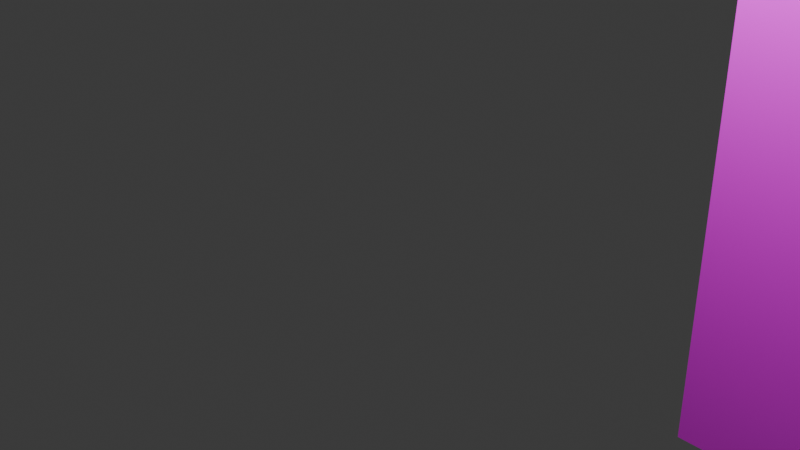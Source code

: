 # Source: UVAndAnimation.blend  (saved by Blender 4.0.36; exported with 4.5.12 LTS)
import bpy
from mathutils import Matrix  # noqa: F401  (used for matrix-valued properties, if any)

bpy.ops.wm.read_factory_settings(use_empty=True)
scene = bpy.context.scene
scene.name = 'Scene'

# ---- collections
col_collection = bpy.data.collections.new('Collection'); scene.collection.children.link(col_collection)

# ---- images (referenced by path relative to the original .blend; pixels are not part of the script)
import os
ASSET_DIR = os.environ.get("B2B_ASSET_DIR", "")  # directory of the original .blend (textures are referenced by path, not embedded)
HERE = os.path.dirname(os.path.abspath(__file__))  # packed textures are extracted next to this script under _unpacked/

def load_image(name, relpath, width, height, colorspace="sRGB"):
    """Load a texture the original file referenced (path relative to the .blend, or extracted next to this script)."""
    p = next((c for c in (os.path.join(HERE, relpath), os.path.join(ASSET_DIR, relpath)) if relpath and os.path.exists(c)), "")
    if p:
        img = bpy.data.images.load(p, check_existing=True)
        img.name = name
    else:  # same state as the original file: an image datablock whose file is absent (Cycles renders it pink)
        img = bpy.data.images.new(name, width, height)
        img.source = "FILE"
        img.filepath = "//" + (relpath or name)
    img.colorspace_settings.name = colorspace
    return img
img_house_front_1___stone___yellow_brick_png = load_image('house-front-1---stone---yellow-brick.png', 'house-front-1---stone---yellow-brick.png', 1024, 1024, 'sRGB')
img_wooden_planks_texture_jpg = load_image('wooden-planks-texture.jpg', 'wooden-planks-texture.jpg', 1024, 1024, 'sRGB')
img_wooden_garage_door_diff_1k_jpg = load_image('wooden_garage_door_diff_1k.jpg', 'wooden_garage_door_diff_1k.jpg', 1024, 1024, 'sRGB')
img_browplanks_jpg = load_image('browplanks.jpg', 'browplanks.jpg', 1024, 1024, 'sRGB')
img_wood_trunk_wall_diff_1k_jpg = load_image('wood_trunk_wall_diff_1k.jpg', 'wood_trunk_wall_diff_1k.jpg', 1024, 1024, 'sRGB')

# ---- materials (node trees are filled in below, after node groups)
mat_building = bpy.data.materials.new('Building')
mat_building.alpha_threshold = 0.0
mat_building.use_transparent_shadow = False
mat_building.roughness = 0.5
mat_building.line_color = (0.0, 0.0, 0.0, 1.0)
mat_woodplanks = bpy.data.materials.new('woodplanks')
mat_woodplanks.use_transparent_shadow = False
mat_garagedoor = bpy.data.materials.new('GarageDoor')
mat_garagedoor.use_transparent_shadow = False
mat_planks = bpy.data.materials.new('planks')
mat_planks.use_transparent_shadow = False
mat_barrelfour = bpy.data.materials.new('BarrelFour')
mat_barrelfour.use_transparent_shadow = False

# ---- material node trees
mat_building.use_nodes = True; mat_building.node_tree.nodes.clear()
_N = mat_building.node_tree.nodes; _L = mat_building.node_tree.links
n0 = _N.new('ShaderNodeOutputMaterial'); n0.name = 'Material Output'; n0.location = (300, 300)
n1 = _N.new('ShaderNodeBsdfPrincipled'); n1.name = 'Principled BSDF'; n1.location = (-61, 376)
n1.inputs[3].default_value = 1.45
n2 = _N.new('ShaderNodeTexImage'); n2.name = 'Image Texture'; n2.location = (-365, 372)
n2.image = img_house_front_1___stone___yellow_brick_png
_L.new(n1.outputs[0], n0.inputs[0])
_L.new(n2.outputs[0], n1.inputs[0])
n0.is_active_output = True
mat_woodplanks.use_nodes = True; mat_woodplanks.node_tree.nodes.clear()
_N = mat_woodplanks.node_tree.nodes; _L = mat_woodplanks.node_tree.links
n0 = _N.new('ShaderNodeOutputMaterial'); n0.name = 'Material Output'; n0.location = (300, 300)
n1 = _N.new('ShaderNodeBsdfPrincipled'); n1.name = 'Principled BSDF'; n1.location = (10, 300)
n1.inputs[3].default_value = 1.45
n2 = _N.new('ShaderNodeMapping'); n2.name = 'Mapping'; n2.location = (-450, 260)
n3 = _N.new('ShaderNodeTexCoord'); n3.name = 'Texture Coordinate'; n3.location = (-630, 260)
n4 = _N.new('ShaderNodeTexImage'); n4.name = 'Image Texture'; n4.location = (-263, 219)
n4.image = img_wooden_planks_texture_jpg
_L.new(n1.outputs[0], n0.inputs[0])
_L.new(n3.outputs[2], n2.inputs[0])
_L.new(n2.outputs[0], n4.inputs[0])
_L.new(n4.outputs[0], n1.inputs[0])
n0.is_active_output = True
mat_garagedoor.use_nodes = True; mat_garagedoor.node_tree.nodes.clear()
_N = mat_garagedoor.node_tree.nodes; _L = mat_garagedoor.node_tree.links
n0 = _N.new('ShaderNodeOutputMaterial'); n0.name = 'Material Output'; n0.location = (300, 300)
n1 = _N.new('ShaderNodeBsdfPrincipled'); n1.name = 'Principled BSDF'; n1.location = (10, 300)
n1.inputs[3].default_value = 1.45
n2 = _N.new('ShaderNodeMapping'); n2.name = 'Mapping'; n2.location = (-450, 260)
n3 = _N.new('ShaderNodeTexCoord'); n3.name = 'Texture Coordinate'; n3.location = (-630, 260)
n4 = _N.new('ShaderNodeTexImage'); n4.name = 'Image Texture'; n4.location = (-263, 219)
n4.image = img_wooden_garage_door_diff_1k_jpg
_L.new(n1.outputs[0], n0.inputs[0])
_L.new(n3.outputs[2], n2.inputs[0])
_L.new(n2.outputs[0], n4.inputs[0])
_L.new(n4.outputs[0], n1.inputs[0])
n0.is_active_output = True
mat_planks.use_nodes = True; mat_planks.node_tree.nodes.clear()
_N = mat_planks.node_tree.nodes; _L = mat_planks.node_tree.links
n0 = _N.new('ShaderNodeOutputMaterial'); n0.name = 'Material Output'; n0.location = (300, 300)
n1 = _N.new('ShaderNodeBsdfPrincipled'); n1.name = 'Principled BSDF'; n1.location = (10, 300)
n1.inputs[3].default_value = 1.45
n2 = _N.new('ShaderNodeMapping'); n2.name = 'Mapping'; n2.location = (-450, 260)
n3 = _N.new('ShaderNodeTexCoord'); n3.name = 'Texture Coordinate'; n3.location = (-630, 260)
n4 = _N.new('ShaderNodeTexImage'); n4.name = 'Image Texture'; n4.location = (-263, 219)
n4.image = img_browplanks_jpg
_L.new(n1.outputs[0], n0.inputs[0])
_L.new(n3.outputs[2], n2.inputs[0])
_L.new(n2.outputs[0], n4.inputs[0])
_L.new(n4.outputs[0], n1.inputs[0])
n0.is_active_output = True
mat_barrelfour.use_nodes = True; mat_barrelfour.node_tree.nodes.clear()
_N = mat_barrelfour.node_tree.nodes; _L = mat_barrelfour.node_tree.links
n0 = _N.new('ShaderNodeOutputMaterial'); n0.name = 'Material Output'; n0.location = (300, 300)
n1 = _N.new('ShaderNodeBsdfPrincipled'); n1.name = 'Principled BSDF'; n1.location = (10, 300)
n1.inputs[3].default_value = 1.45
n2 = _N.new('ShaderNodeMapping'); n2.name = 'Mapping'; n2.location = (-450, 260)
n3 = _N.new('ShaderNodeTexCoord'); n3.name = 'Texture Coordinate'; n3.location = (-630, 260)
n4 = _N.new('ShaderNodeTexImage'); n4.name = 'Image Texture'; n4.location = (-263, 219)
n4.image = img_wood_trunk_wall_diff_1k_jpg
_L.new(n1.outputs[0], n0.inputs[0])
_L.new(n3.outputs[2], n2.inputs[0])
_L.new(n2.outputs[0], n4.inputs[0])
_L.new(n4.outputs[0], n1.inputs[0])
n0.is_active_output = True

# ---- world
world_world = bpy.data.worlds.new('World'); scene.world = world_world
world_world.use_nodes = True; world_world.node_tree.nodes.clear()
_N = world_world.node_tree.nodes; _L = world_world.node_tree.links
n0 = _N.new('ShaderNodeOutputWorld'); n0.name = 'World Output'; n0.location = (300, 300)
n1 = _N.new('ShaderNodeBackground'); n1.name = 'Background'; n1.location = (10, 300)
n1.inputs[0].default_value = (0.05088, 0.05088, 0.05088, 1.0)
_L.new(n1.outputs[0], n0.inputs[0])
n0.is_active_output = True
world_world.color = (0.05088, 0.05088, 0.05088)
world_world.use_sun_shadow = False
world_world.sun_shadow_jitter_overblur = 0.0

# ---- cameras
cam_camera = bpy.data.cameras.new('Camera')
cam_camera.clip_end = 100.0
cam_camera.ortho_scale = 7.314

# ---- lights
light_light = bpy.data.lights.new('Light', 'POINT')
light_light.transmission_factor = 0.0
light_light.use_soft_falloff = False
light_light.energy = 1000.0
light_light.shadow_soft_size = 0.1
light_light.shadow_maximum_resolution = 0.006
light_light.use_absolute_resolution = True

# ---- meshes
me_cube = bpy.data.meshes.new('Cube')
me_cube.from_pydata([(1.0, 1.0, 1.0), (1.0, 1.0, -1.0), (1.0, -1.0, 1.0), (1.0, -1.0, -1.0), (-1.0, 1.0, 1.0), (-1.0, 1.0, -1.0), (-1.0, -1.0, 1.0), (-1.0, -1.0, -1.0)], [], [(0, 4, 6, 2), (3, 2, 6, 7), (7, 6, 4, 5), (5, 1, 3, 7), (1, 0, 2, 3), (5, 4, 0, 1)])
_uv = me_cube.uv_layers.new(name='UVMap')
_uv.uv.foreach_set('vector', [0.6122, 0.674, 0.6122, 0.8997, 0.3352, 0.8997, 0.3352, 0.674, 0.8853, 0.09595, 0.8805, 0.5108, 0.6462, 0.5093, 0.6511, 0.09436, 0.6417, 0.08071, 0.6417, 0.3064, 0.3647, 0.3064, 0.3647, 0.08071, 0.8667, 0.6157, 0.878, 0.977, 0.6495, 0.9741, 0.6382, 0.6128, 0.3735, 0.152, 0.3638, 0.5191, 0.08685, 0.5191, 0.09654, 0.152, 0.338, 0.6195, 0.3412, 0.9676, 0.07716, 0.9662, 0.07392, 0.618])
me_cube.materials.append(mat_building)
me_cube.use_mirror_vertex_groups = False
me_cube.update()
me_cylinder = bpy.data.meshes.new('Cylinder')
me_cylinder.from_pydata([(0.0, 0.3946, -0.6136), (0.0, 0.3946, 0.6136), (0.151, 0.3646, -0.6136), (0.151, 0.3646, 0.6136), (0.279, 0.279, -0.6136), (0.279, 0.279, 0.6136), (0.3646, 0.151, -0.6136), (0.3646, 0.151, 0.6136), (0.3946, 0.0, -0.6136), (0.3946, 0.0, 0.6136), (0.3646, -0.151, -0.6136), (0.3646, -0.151, 0.6136), (0.279, -0.279, -0.6136), (0.279, -0.279, 0.6136), (0.151, -0.3646, -0.6136), (0.151, -0.3646, 0.6136), (0.0, -0.3946, -0.6136), (0.0, -0.3946, 0.6136), (-0.151, -0.3646, -0.6136), (-0.151, -0.3646, 0.6136), (-0.279, -0.279, -0.6136), (-0.279, -0.279, 0.6136), (-0.3646, -0.151, -0.6136), (-0.3646, -0.151, 0.6136), (-0.3946, 0.0, -0.6136), (-0.3946, 0.0, 0.6136), (-0.3646, 0.151, -0.6136), (-0.3646, 0.151, 0.6136), (-0.279, 0.279, -0.6136), (-0.279, 0.279, 0.6136), (-0.151, 0.3646, -0.6136), (-0.151, 0.3646, 0.6136), (0.0, 0.5051, -0.1425), (0.0, 0.4867, -0.2787), (0.0, 0.4873, 0.2643), (0.0, 0.5051, 0.1281), (0.1933, 0.4666, 0.1281), (0.1865, 0.4502, 0.2643), (0.1863, 0.4497, -0.2787), (0.1933, 0.4666, -0.1425), (0.3572, 0.3572, 0.1281), (0.3446, 0.3446, 0.2643), (0.3441, 0.3441, -0.2787), (0.3572, 0.3572, -0.1425), (0.4666, 0.1933, 0.1281), (0.4502, 0.1865, 0.2643), (0.4497, 0.1863, -0.2787), (0.4666, 0.1933, -0.1425), (0.5051, 0.0, 0.1281), (0.4873, 0.0, 0.2643), (0.4867, 0.0, -0.2787), (0.5051, 0.0, -0.1425), (0.4666, -0.1933, 0.1281), (0.4502, -0.1865, 0.2643), (0.4497, -0.1863, -0.2787), (0.4666, -0.1933, -0.1425), (0.3572, -0.3572, 0.1281), (0.3446, -0.3446, 0.2643), (0.3441, -0.3441, -0.2787), (0.3572, -0.3572, -0.1425), (0.1933, -0.4666, 0.1281), (0.1865, -0.4502, 0.2643), (0.1863, -0.4497, -0.2787), (0.1933, -0.4666, -0.1425), (0.0, -0.5051, 0.1281), (0.0, -0.4873, 0.2643), (0.0, -0.4867, -0.2787), (0.0, -0.5051, -0.1425), (-0.1933, -0.4666, 0.1281), (-0.1865, -0.4502, 0.2643), (-0.1863, -0.4497, -0.2787), (-0.1933, -0.4666, -0.1425), (-0.3572, -0.3572, 0.1281), (-0.3446, -0.3446, 0.2643), (-0.3441, -0.3441, -0.2787), (-0.3572, -0.3572, -0.1425), (-0.4666, -0.1933, 0.1281), (-0.4502, -0.1865, 0.2643), (-0.4497, -0.1863, -0.2787), (-0.4666, -0.1933, -0.1425), (-0.5051, 0.0, 0.1281), (-0.4873, 0.0, 0.2643), (-0.4867, 0.0, -0.2787), (-0.5051, 0.0, -0.1425), (-0.4666, 0.1933, 0.1281), (-0.4502, 0.1865, 0.2643), (-0.4497, 0.1863, -0.2787), (-0.4666, 0.1933, -0.1425), (-0.3572, 0.3572, 0.1281), (-0.3446, 0.3446, 0.2643), (-0.3441, 0.3441, -0.2787), (-0.3572, 0.3572, -0.1425), (-0.1933, 0.4666, 0.1281), (-0.1865, 0.4502, 0.2643), (-0.1863, 0.4497, -0.2787), (-0.1933, 0.4666, -0.1425)], [], [(37, 3, 5, 41), (39, 36, 40, 43), (43, 40, 44, 47), (47, 44, 48, 51), (51, 48, 52, 55), (55, 52, 56, 59), (59, 56, 60, 63), (63, 60, 64, 67), (67, 64, 68, 71), (71, 68, 72, 75), (75, 72, 76, 79), (79, 76, 80, 83), (83, 80, 84, 87), (87, 84, 88, 91), (3, 1, 31, 29, 27, 25, 23, 21, 19, 17, 15, 13, 11, 9, 7, 5), (91, 88, 92, 95), (34, 1, 3, 37), (0, 2, 4, 6, 8, 10, 12, 14, 16, 18, 20, 22, 24, 26, 28, 30), (32, 35, 36, 39), (93, 31, 1, 34), (28, 90, 94, 30), (89, 29, 31, 93), (26, 86, 90, 28), (85, 27, 29, 89), (24, 82, 86, 26), (81, 25, 27, 85), (22, 78, 82, 24), (77, 23, 25, 81), (20, 74, 78, 22), (73, 21, 23, 77), (18, 70, 74, 20), (69, 19, 21, 73), (16, 66, 70, 18), (65, 17, 19, 69), (14, 62, 66, 16), (61, 15, 17, 65), (12, 58, 62, 14), (57, 13, 15, 61), (10, 54, 58, 12), (53, 11, 13, 57), (8, 50, 54, 10), (49, 9, 11, 53), (6, 46, 50, 8), (45, 7, 9, 49), (4, 42, 46, 6), (41, 5, 7, 45), (2, 38, 42, 4), (30, 94, 33, 0), (95, 92, 35, 32), (95, 32, 33, 94), (93, 34, 35, 92), (91, 95, 94, 90), (89, 93, 92, 88), (87, 91, 90, 86), (85, 89, 88, 84), (83, 87, 86, 82), (81, 85, 84, 80), (79, 83, 82, 78), (77, 81, 80, 76), (75, 79, 78, 74), (73, 77, 76, 72), (71, 75, 74, 70), (69, 73, 72, 68), (67, 71, 70, 66), (65, 69, 68, 64), (63, 67, 66, 62), (61, 65, 64, 60), (59, 63, 62, 58), (57, 61, 60, 56), (55, 59, 58, 54), (53, 57, 56, 52), (51, 55, 54, 50), (49, 53, 52, 48), (47, 51, 50, 46), (45, 49, 48, 44), (43, 47, 46, 42), (41, 45, 44, 40), (39, 43, 42, 38), (37, 41, 40, 36), (32, 39, 38, 33), (34, 37, 36, 35), (0, 33, 38, 2)])
_uv = me_cylinder.uv_layers.new(name='UVMap')
_uv.uv.foreach_set('vector', [0.9366, 0.3573, 0.9366, 0.499, 0.8741, 0.499, 0.8741, 0.3573, 0.9366, 0.1922, 0.9366, 0.302, 0.8741, 0.302, 0.8741, 0.1922, 0.8741, 0.1922, 0.8741, 0.302, 0.8116, 0.302, 0.8116, 0.1922, 0.8116, 0.1922, 0.8116, 0.302, 0.7491, 0.302, 0.7491, 0.1922, 0.7491, 0.1922, 0.7491, 0.302, 0.6866, 0.302, 0.6866, 0.1922, 0.6866, 0.1922, 0.6866, 0.302, 0.6241, 0.302, 0.6241, 0.1922, 0.6241, 0.1922, 0.6241, 0.302, 0.5617, 0.302, 0.5617, 0.1922, 0.5617, 0.1922, 0.5617, 0.302, 0.4992, 0.302, 0.4992, 0.1922, 0.4992, 0.1922, 0.4992, 0.302, 0.4367, 0.302, 0.4367, 0.1922, 0.4367, 0.1922, 0.4367, 0.302, 0.3742, 0.302, 0.3742, 0.1922, 0.3742, 0.1922, 0.3742, 0.302, 0.3117, 0.302, 0.3117, 0.1922, 0.3117, 0.1922, 0.3117, 0.302, 0.2492, 0.302, 0.2492, 0.1922, 0.2492, 0.1922, 0.2492, 0.302, 0.1868, 0.302, 0.1868, 0.1922, 0.1868, 0.1922, 0.1868, 0.302, 0.1243, 0.302, 0.1243, 0.1922, 0.3949, 0.8926, 0.3508, 0.9368, 0.293, 0.9607, 0.2305, 0.9607, 0.1728, 0.9368, 0.1286, 0.8926, 0.1047, 0.8349, 0.1047, 0.7724, 0.1286, 0.7147, 0.1728, 0.6705, 0.2305, 0.6466, 0.293, 0.6466, 0.3508, 0.6705, 0.3949, 0.7147, 0.4189, 0.7724, 0.4189, 0.8349, 0.1243, 0.1922, 0.1243, 0.302, 0.06179, 0.302, 0.06179, 0.1922, 0.999, 0.3573, 0.999, 0.499, 0.9366, 0.499, 0.9366, 0.3573, 0.5666, 0.6047, 0.5224, 0.5606, 0.4985, 0.5028, 0.4985, 0.4403, 0.5224, 0.3826, 0.5666, 0.3384, 0.6243, 0.3145, 0.6868, 0.3145, 0.7445, 0.3384, 0.7887, 0.3826, 0.8126, 0.4403, 0.8126, 0.5028, 0.7887, 0.5606, 0.7445, 0.6047, 0.6868, 0.6286, 0.6243, 0.6286, 0.999, 0.1922, 0.999, 0.302, 0.9366, 0.302, 0.9366, 0.1922, 0.06179, 0.3573, 0.06179, 0.499, -0.0006942, 0.499, -0.0006941, 0.3573, 0.1243, 0.0009609, 0.1243, 0.1369, 0.06179, 0.1369, 0.06179, 0.0009609, 0.1243, 0.3573, 0.1243, 0.499, 0.06179, 0.499, 0.06179, 0.3573, 0.1868, 0.000961, 0.1868, 0.1369, 0.1243, 0.1369, 0.1243, 0.0009609, 0.1868, 0.3573, 0.1868, 0.499, 0.1243, 0.499, 0.1243, 0.3573, 0.2492, 0.000961, 0.2492, 0.1369, 0.1868, 0.1369, 0.1868, 0.000961, 0.2492, 0.3573, 0.2492, 0.499, 0.1868, 0.499, 0.1868, 0.3573, 0.3117, 0.000961, 0.3117, 0.1369, 0.2492, 0.1369, 0.2492, 0.000961, 0.3117, 0.3573, 0.3117, 0.499, 0.2492, 0.499, 0.2492, 0.3573, 0.3742, 0.000961, 0.3742, 0.1369, 0.3117, 0.1369, 0.3117, 0.000961, 0.3742, 0.3573, 0.3742, 0.499, 0.3117, 0.499, 0.3117, 0.3573, 0.4367, 0.000961, 0.4367, 0.1369, 0.3742, 0.1369, 0.3742, 0.000961, 0.4367, 0.3573, 0.4367, 0.499, 0.3742, 0.499, 0.3742, 0.3573, 0.4992, 0.000961, 0.4992, 0.1369, 0.4367, 0.1369, 0.4367, 0.000961, 0.4992, 0.3573, 0.4992, 0.499, 0.4367, 0.499, 0.4367, 0.3573, 0.5617, 0.000961, 0.5617, 0.1369, 0.4992, 0.1369, 0.4992, 0.000961, 0.5617, 0.3573, 0.5617, 0.499, 0.4992, 0.499, 0.4992, 0.3573, 0.6241, 0.000961, 0.6241, 0.1369, 0.5617, 0.1369, 0.5617, 0.000961, 0.6241, 0.3573, 0.6241, 0.499, 0.5617, 0.499, 0.5617, 0.3573, 0.6866, 0.000961, 0.6866, 0.1369, 0.6241, 0.1369, 0.6241, 0.000961, 0.6866, 0.3573, 0.6866, 0.499, 0.6241, 0.499, 0.6241, 0.3573, 0.7491, 0.000961, 0.7491, 0.1369, 0.6866, 0.1369, 0.6866, 0.000961, 0.7491, 0.3573, 0.7491, 0.499, 0.6866, 0.499, 0.6866, 0.3573, 0.8116, 0.000961, 0.8116, 0.1369, 0.7491, 0.1369, 0.7491, 0.000961, 0.8116, 0.3573, 0.8116, 0.499, 0.7491, 0.499, 0.7491, 0.3573, 0.8741, 0.000961, 0.8741, 0.1369, 0.8116, 0.1369, 0.8116, 0.000961, 0.8741, 0.3573, 0.8741, 0.499, 0.8116, 0.499, 0.8116, 0.3573, 0.9366, 0.0009611, 0.9366, 0.1369, 0.8741, 0.1369, 0.8741, 0.000961, 0.06179, 0.0009609, 0.06179, 0.1369, -0.0006941, 0.1369, -0.0006942, 0.0009609, 0.06179, 0.1922, 0.06179, 0.302, -0.0006941, 0.302, -0.0006942, 0.1922, 0.06179, 0.1922, -0.0006942, 0.1922, -0.0006941, 0.1369, 0.06179, 0.1369, 0.06179, 0.3573, -0.0006941, 0.3573, -0.0006941, 0.302, 0.06179, 0.302, 0.1243, 0.1922, 0.06179, 0.1922, 0.06179, 0.1369, 0.1243, 0.1369, 0.1243, 0.3573, 0.06179, 0.3573, 0.06179, 0.302, 0.1243, 0.302, 0.1868, 0.1922, 0.1243, 0.1922, 0.1243, 0.1369, 0.1868, 0.1369, 0.1868, 0.3573, 0.1243, 0.3573, 0.1243, 0.302, 0.1868, 0.302, 0.2492, 0.1922, 0.1868, 0.1922, 0.1868, 0.1369, 0.2492, 0.1369, 0.2492, 0.3573, 0.1868, 0.3573, 0.1868, 0.302, 0.2492, 0.302, 0.3117, 0.1922, 0.2492, 0.1922, 0.2492, 0.1369, 0.3117, 0.1369, 0.3117, 0.3573, 0.2492, 0.3573, 0.2492, 0.302, 0.3117, 0.302, 0.3742, 0.1922, 0.3117, 0.1922, 0.3117, 0.1369, 0.3742, 0.1369, 0.3742, 0.3573, 0.3117, 0.3573, 0.3117, 0.302, 0.3742, 0.302, 0.4367, 0.1922, 0.3742, 0.1922, 0.3742, 0.1369, 0.4367, 0.1369, 0.4367, 0.3573, 0.3742, 0.3573, 0.3742, 0.302, 0.4367, 0.302, 0.4992, 0.1922, 0.4367, 0.1922, 0.4367, 0.1369, 0.4992, 0.1369, 0.4992, 0.3573, 0.4367, 0.3573, 0.4367, 0.302, 0.4992, 0.302, 0.5617, 0.1922, 0.4992, 0.1922, 0.4992, 0.1369, 0.5617, 0.1369, 0.5617, 0.3573, 0.4992, 0.3573, 0.4992, 0.302, 0.5617, 0.302, 0.6241, 0.1922, 0.5617, 0.1922, 0.5617, 0.1369, 0.6241, 0.1369, 0.6241, 0.3573, 0.5617, 0.3573, 0.5617, 0.302, 0.6241, 0.302, 0.6866, 0.1922, 0.6241, 0.1922, 0.6241, 0.1369, 0.6866, 0.1369, 0.6866, 0.3573, 0.6241, 0.3573, 0.6241, 0.302, 0.6866, 0.302, 0.7491, 0.1922, 0.6866, 0.1922, 0.6866, 0.1369, 0.7491, 0.1369, 0.7491, 0.3573, 0.6866, 0.3573, 0.6866, 0.302, 0.7491, 0.302, 0.8116, 0.1922, 0.7491, 0.1922, 0.7491, 0.1369, 0.8116, 0.1369, 0.8116, 0.3573, 0.7491, 0.3573, 0.7491, 0.302, 0.8116, 0.302, 0.8741, 0.1922, 0.8116, 0.1922, 0.8116, 0.1369, 0.8741, 0.1369, 0.8741, 0.3573, 0.8116, 0.3573, 0.8116, 0.302, 0.8741, 0.302, 0.9366, 0.1922, 0.8741, 0.1922, 0.8741, 0.1369, 0.9366, 0.1369, 0.9366, 0.3573, 0.8741, 0.3573, 0.8741, 0.302, 0.9366, 0.302, 0.999, 0.1922, 0.9366, 0.1922, 0.9366, 0.1369, 0.999, 0.1369, 0.999, 0.3573, 0.9366, 0.3573, 0.9366, 0.302, 0.999, 0.302, 0.999, 0.0009611, 0.999, 0.1369, 0.9366, 0.1369, 0.9366, 0.0009611])
me_cylinder.materials.append(mat_woodplanks)
me_cylinder.update()
me_cylinder_001 = bpy.data.meshes.new('Cylinder.001')
me_cylinder_001.from_pydata([(0.0, 0.3946, -0.6136), (0.0, 0.3946, 0.6136), (0.151, 0.3646, -0.6136), (0.151, 0.3646, 0.6136), (0.279, 0.279, -0.6136), (0.279, 0.279, 0.6136), (0.3646, 0.151, -0.6136), (0.3646, 0.151, 0.6136), (0.3946, 0.0, -0.6136), (0.3946, 0.0, 0.6136), (0.3646, -0.151, -0.6136), (0.3646, -0.151, 0.6136), (0.279, -0.279, -0.6136), (0.279, -0.279, 0.6136), (0.151, -0.3646, -0.6136), (0.151, -0.3646, 0.6136), (0.0, -0.3946, -0.6136), (0.0, -0.3946, 0.6136), (-0.151, -0.3646, -0.6136), (-0.151, -0.3646, 0.6136), (-0.279, -0.279, -0.6136), (-0.279, -0.279, 0.6136), (-0.3646, -0.151, -0.6136), (-0.3646, -0.151, 0.6136), (-0.3946, 0.0, -0.6136), (-0.3946, 0.0, 0.6136), (-0.3646, 0.151, -0.6136), (-0.3646, 0.151, 0.6136), (-0.279, 0.279, -0.6136), (-0.279, 0.279, 0.6136), (-0.151, 0.3646, -0.6136), (-0.151, 0.3646, 0.6136), (0.0, 0.5051, -0.1425), (0.0, 0.4867, -0.2787), (0.0, 0.4873, 0.2643), (0.0, 0.5051, 0.1281), (0.1933, 0.4666, 0.1281), (0.1865, 0.4502, 0.2643), (0.1863, 0.4497, -0.2787), (0.1933, 0.4666, -0.1425), (0.3572, 0.3572, 0.1281), (0.3446, 0.3446, 0.2643), (0.3441, 0.3441, -0.2787), (0.3572, 0.3572, -0.1425), (0.4666, 0.1933, 0.1281), (0.4502, 0.1865, 0.2643), (0.4497, 0.1863, -0.2787), (0.4666, 0.1933, -0.1425), (0.5051, 0.0, 0.1281), (0.4873, 0.0, 0.2643), (0.4867, 0.0, -0.2787), (0.5051, 0.0, -0.1425), (0.4666, -0.1933, 0.1281), (0.4502, -0.1865, 0.2643), (0.4497, -0.1863, -0.2787), (0.4666, -0.1933, -0.1425), (0.3572, -0.3572, 0.1281), (0.3446, -0.3446, 0.2643), (0.3441, -0.3441, -0.2787), (0.3572, -0.3572, -0.1425), (0.1933, -0.4666, 0.1281), (0.1865, -0.4502, 0.2643), (0.1863, -0.4497, -0.2787), (0.1933, -0.4666, -0.1425), (0.0, -0.5051, 0.1281), (0.0, -0.4873, 0.2643), (0.0, -0.4867, -0.2787), (0.0, -0.5051, -0.1425), (-0.1933, -0.4666, 0.1281), (-0.1865, -0.4502, 0.2643), (-0.1863, -0.4497, -0.2787), (-0.1933, -0.4666, -0.1425), (-0.3572, -0.3572, 0.1281), (-0.3446, -0.3446, 0.2643), (-0.3441, -0.3441, -0.2787), (-0.3572, -0.3572, -0.1425), (-0.4666, -0.1933, 0.1281), (-0.4502, -0.1865, 0.2643), (-0.4497, -0.1863, -0.2787), (-0.4666, -0.1933, -0.1425), (-0.5051, 0.0, 0.1281), (-0.4873, 0.0, 0.2643), (-0.4867, 0.0, -0.2787), (-0.5051, 0.0, -0.1425), (-0.4666, 0.1933, 0.1281), (-0.4502, 0.1865, 0.2643), (-0.4497, 0.1863, -0.2787), (-0.4666, 0.1933, -0.1425), (-0.3572, 0.3572, 0.1281), (-0.3446, 0.3446, 0.2643), (-0.3441, 0.3441, -0.2787), (-0.3572, 0.3572, -0.1425), (-0.1933, 0.4666, 0.1281), (-0.1865, 0.4502, 0.2643), (-0.1863, 0.4497, -0.2787), (-0.1933, 0.4666, -0.1425)], [], [(37, 3, 5, 41), (39, 36, 40, 43), (43, 40, 44, 47), (47, 44, 48, 51), (51, 48, 52, 55), (55, 52, 56, 59), (59, 56, 60, 63), (63, 60, 64, 67), (67, 64, 68, 71), (71, 68, 72, 75), (75, 72, 76, 79), (79, 76, 80, 83), (83, 80, 84, 87), (87, 84, 88, 91), (3, 1, 31, 29, 27, 25, 23, 21, 19, 17, 15, 13, 11, 9, 7, 5), (91, 88, 92, 95), (34, 1, 3, 37), (0, 2, 4, 6, 8, 10, 12, 14, 16, 18, 20, 22, 24, 26, 28, 30), (32, 35, 36, 39), (93, 31, 1, 34), (28, 90, 94, 30), (89, 29, 31, 93), (26, 86, 90, 28), (85, 27, 29, 89), (24, 82, 86, 26), (81, 25, 27, 85), (22, 78, 82, 24), (77, 23, 25, 81), (20, 74, 78, 22), (73, 21, 23, 77), (18, 70, 74, 20), (69, 19, 21, 73), (16, 66, 70, 18), (65, 17, 19, 69), (14, 62, 66, 16), (61, 15, 17, 65), (12, 58, 62, 14), (57, 13, 15, 61), (10, 54, 58, 12), (53, 11, 13, 57), (8, 50, 54, 10), (49, 9, 11, 53), (6, 46, 50, 8), (45, 7, 9, 49), (4, 42, 46, 6), (41, 5, 7, 45), (2, 38, 42, 4), (30, 94, 33, 0), (95, 92, 35, 32), (95, 32, 33, 94), (93, 34, 35, 92), (91, 95, 94, 90), (89, 93, 92, 88), (87, 91, 90, 86), (85, 89, 88, 84), (83, 87, 86, 82), (81, 85, 84, 80), (79, 83, 82, 78), (77, 81, 80, 76), (75, 79, 78, 74), (73, 77, 76, 72), (71, 75, 74, 70), (69, 73, 72, 68), (67, 71, 70, 66), (65, 69, 68, 64), (63, 67, 66, 62), (61, 65, 64, 60), (59, 63, 62, 58), (57, 61, 60, 56), (55, 59, 58, 54), (53, 57, 56, 52), (51, 55, 54, 50), (49, 53, 52, 48), (47, 51, 50, 46), (45, 49, 48, 44), (43, 47, 46, 42), (41, 45, 44, 40), (39, 43, 42, 38), (37, 41, 40, 36), (32, 39, 38, 33), (34, 37, 36, 35), (0, 33, 38, 2)])
_uv = me_cylinder_001.uv_layers.new(name='UVMap')
_uv.uv.foreach_set('vector', [0.1419, 0.9374, 0.0001334, 0.9374, 0.0001334, 0.8749, 0.1419, 0.8749, 0.307, 0.9374, 0.1972, 0.9374, 0.1972, 0.8749, 0.307, 0.8749, 0.307, 0.8749, 0.1972, 0.8749, 0.1972, 0.8124, 0.307, 0.8124, 0.307, 0.8124, 0.1972, 0.8124, 0.1972, 0.7499, 0.307, 0.7499, 0.307, 0.7499, 0.1972, 0.7499, 0.1972, 0.6874, 0.307, 0.6874, 0.307, 0.6874, 0.1972, 0.6874, 0.1972, 0.625, 0.307, 0.625, 0.307, 0.625, 0.1972, 0.625, 0.1972, 0.5625, 0.307, 0.5625, 0.307, 0.5625, 0.1972, 0.5625, 0.1972, 0.5, 0.307, 0.5, 0.307, 0.5, 0.1972, 0.5, 0.1972, 0.4375, 0.307, 0.4375, 0.307, 0.4375, 0.1972, 0.4375, 0.1972, 0.375, 0.307, 0.375, 0.307, 0.375, 0.1972, 0.375, 0.1972, 0.3126, 0.307, 0.3126, 0.307, 0.3126, 0.1972, 0.3126, 0.1972, 0.2501, 0.307, 0.2501, 0.307, 0.2501, 0.1972, 0.2501, 0.1972, 0.1876, 0.307, 0.1876, 0.307, 0.1876, 0.1972, 0.1876, 0.1972, 0.1251, 0.307, 0.1251, 0.6244, 0.595, 0.5802, 0.6391, 0.5225, 0.6631, 0.46, 0.6631, 0.4023, 0.6391, 0.3581, 0.595, 0.3342, 0.5372, 0.3342, 0.4747, 0.3581, 0.417, 0.4023, 0.3728, 0.46, 0.3489, 0.5225, 0.3489, 0.5802, 0.3728, 0.6244, 0.417, 0.6483, 0.4747, 0.6483, 0.5372, 0.307, 0.1251, 0.1972, 0.1251, 0.1972, 0.06262, 0.307, 0.06262, 0.1419, 0.9999, 0.0001334, 0.9999, 0.0001334, 0.9374, 0.1419, 0.9374, 0.5666, 0.6047, 0.5224, 0.5606, 0.4985, 0.5028, 0.4985, 0.4403, 0.5224, 0.3826, 0.5666, 0.3384, 0.6243, 0.3145, 0.6868, 0.3145, 0.7445, 0.3384, 0.7887, 0.3826, 0.8126, 0.4403, 0.8126, 0.5028, 0.7887, 0.5606, 0.7445, 0.6047, 0.6868, 0.6286, 0.6243, 0.6286, 0.307, 0.9999, 0.1972, 0.9999, 0.1972, 0.9374, 0.307, 0.9374, 0.1419, 0.06262, 0.0001335, 0.06262, 0.0001335, 0.0001334, 0.1419, 0.0001334, 0.4982, 0.1251, 0.3623, 0.1251, 0.3623, 0.06262, 0.4982, 0.06262, 0.1419, 0.1251, 0.0001335, 0.1251, 0.0001335, 0.06262, 0.1419, 0.06262, 0.4982, 0.1876, 0.3623, 0.1876, 0.3623, 0.1251, 0.4982, 0.1251, 0.1419, 0.1876, 0.0001335, 0.1876, 0.0001335, 0.1251, 0.1419, 0.1251, 0.4982, 0.2501, 0.3623, 0.2501, 0.3623, 0.1876, 0.4982, 0.1876, 0.1419, 0.2501, 0.0001335, 0.2501, 0.0001335, 0.1876, 0.1419, 0.1876, 0.4982, 0.3126, 0.3623, 0.3126, 0.3623, 0.2501, 0.4982, 0.2501, 0.1419, 0.3126, 0.0001335, 0.3126, 0.0001335, 0.2501, 0.1419, 0.2501, 0.4982, 0.375, 0.3623, 0.375, 0.3623, 0.3126, 0.4982, 0.3126, 0.1419, 0.375, 0.0001335, 0.375, 0.0001335, 0.3126, 0.1419, 0.3126, 0.4982, 0.4375, 0.3623, 0.4375, 0.3623, 0.375, 0.4982, 0.375, 0.1419, 0.4375, 0.0001335, 0.4375, 0.0001335, 0.375, 0.1419, 0.375, 0.4982, 0.5, 0.3623, 0.5, 0.3623, 0.4375, 0.4982, 0.4375, 0.1419, 0.5, 0.0001335, 0.5, 0.0001335, 0.4375, 0.1419, 0.4375, 0.4982, 0.5625, 0.3623, 0.5625, 0.3623, 0.5, 0.4982, 0.5, 0.1419, 0.5625, 0.0001334, 0.5625, 0.0001335, 0.5, 0.1419, 0.5, 0.4982, 0.625, 0.3623, 0.625, 0.3623, 0.5625, 0.4982, 0.5625, 0.1419, 0.625, 0.0001334, 0.625, 0.0001334, 0.5625, 0.1419, 0.5625, 0.4982, 0.6874, 0.3623, 0.6874, 0.3623, 0.625, 0.4982, 0.625, 0.1419, 0.6874, 0.0001334, 0.6874, 0.0001334, 0.625, 0.1419, 0.625, 0.4982, 0.7499, 0.3623, 0.7499, 0.3623, 0.6874, 0.4982, 0.6874, 0.1419, 0.7499, 0.0001334, 0.7499, 0.0001334, 0.6874, 0.1419, 0.6874, 0.4982, 0.8124, 0.3623, 0.8124, 0.3623, 0.7499, 0.4982, 0.7499, 0.1419, 0.8124, 0.0001334, 0.8124, 0.0001334, 0.7499, 0.1419, 0.7499, 0.4982, 0.8749, 0.3623, 0.8749, 0.3623, 0.8124, 0.4982, 0.8124, 0.1419, 0.8749, 0.0001334, 0.8749, 0.0001334, 0.8124, 0.1419, 0.8124, 0.4982, 0.9374, 0.3623, 0.9374, 0.3623, 0.8749, 0.4982, 0.8749, 0.4982, 0.06262, 0.3623, 0.06262, 0.3623, 0.0001334, 0.4982, 0.0001334, 0.307, 0.06262, 0.1972, 0.06262, 0.1972, 0.0001334, 0.307, 0.0001334, 0.307, 0.06262, 0.307, 0.0001334, 0.3623, 0.0001334, 0.3623, 0.06262, 0.1419, 0.06262, 0.1419, 0.0001334, 0.1972, 0.0001334, 0.1972, 0.06262, 0.307, 0.1251, 0.307, 0.06262, 0.3623, 0.06262, 0.3623, 0.1251, 0.1419, 0.1251, 0.1419, 0.06262, 0.1972, 0.06262, 0.1972, 0.1251, 0.307, 0.1876, 0.307, 0.1251, 0.3623, 0.1251, 0.3623, 0.1876, 0.1419, 0.1876, 0.1419, 0.1251, 0.1972, 0.1251, 0.1972, 0.1876, 0.307, 0.2501, 0.307, 0.1876, 0.3623, 0.1876, 0.3623, 0.2501, 0.1419, 0.2501, 0.1419, 0.1876, 0.1972, 0.1876, 0.1972, 0.2501, 0.307, 0.3126, 0.307, 0.2501, 0.3623, 0.2501, 0.3623, 0.3126, 0.1419, 0.3126, 0.1419, 0.2501, 0.1972, 0.2501, 0.1972, 0.3126, 0.307, 0.375, 0.307, 0.3126, 0.3623, 0.3126, 0.3623, 0.375, 0.1419, 0.375, 0.1419, 0.3126, 0.1972, 0.3126, 0.1972, 0.375, 0.307, 0.4375, 0.307, 0.375, 0.3623, 0.375, 0.3623, 0.4375, 0.1419, 0.4375, 0.1419, 0.375, 0.1972, 0.375, 0.1972, 0.4375, 0.307, 0.5, 0.307, 0.4375, 0.3623, 0.4375, 0.3623, 0.5, 0.1419, 0.5, 0.1419, 0.4375, 0.1972, 0.4375, 0.1972, 0.5, 0.307, 0.5625, 0.307, 0.5, 0.3623, 0.5, 0.3623, 0.5625, 0.1419, 0.5625, 0.1419, 0.5, 0.1972, 0.5, 0.1972, 0.5625, 0.307, 0.625, 0.307, 0.5625, 0.3623, 0.5625, 0.3623, 0.625, 0.1419, 0.625, 0.1419, 0.5625, 0.1972, 0.5625, 0.1972, 0.625, 0.307, 0.6874, 0.307, 0.625, 0.3623, 0.625, 0.3623, 0.6874, 0.1419, 0.6874, 0.1419, 0.625, 0.1972, 0.625, 0.1972, 0.6874, 0.307, 0.7499, 0.307, 0.6874, 0.3623, 0.6874, 0.3623, 0.7499, 0.1419, 0.7499, 0.1419, 0.6874, 0.1972, 0.6874, 0.1972, 0.7499, 0.307, 0.8124, 0.307, 0.7499, 0.3623, 0.7499, 0.3623, 0.8124, 0.1419, 0.8124, 0.1419, 0.7499, 0.1972, 0.7499, 0.1972, 0.8124, 0.307, 0.8749, 0.307, 0.8124, 0.3623, 0.8124, 0.3623, 0.8749, 0.1419, 0.8749, 0.1419, 0.8124, 0.1972, 0.8124, 0.1972, 0.8749, 0.307, 0.9374, 0.307, 0.8749, 0.3623, 0.8749, 0.3623, 0.9374, 0.1419, 0.9374, 0.1419, 0.8749, 0.1972, 0.8749, 0.1972, 0.9374, 0.307, 0.9999, 0.307, 0.9374, 0.3623, 0.9374, 0.3623, 0.9999, 0.1419, 0.9999, 0.1419, 0.9374, 0.1972, 0.9374, 0.1972, 0.9999, 0.4982, 0.9999, 0.3623, 0.9999, 0.3623, 0.9374, 0.4982, 0.9374])
me_cylinder_001.materials.append(mat_garagedoor)
me_cylinder_001.update()
me_cylinder_002 = bpy.data.meshes.new('Cylinder.002')
me_cylinder_002.from_pydata([(0.0, 0.3946, -0.6136), (0.0, 0.3946, 0.6136), (0.151, 0.3646, -0.6136), (0.151, 0.3646, 0.6136), (0.279, 0.279, -0.6136), (0.279, 0.279, 0.6136), (0.3646, 0.151, -0.6136), (0.3646, 0.151, 0.6136), (0.3946, 0.0, -0.6136), (0.3946, 0.0, 0.6136), (0.3646, -0.151, -0.6136), (0.3646, -0.151, 0.6136), (0.279, -0.279, -0.6136), (0.279, -0.279, 0.6136), (0.151, -0.3646, -0.6136), (0.151, -0.3646, 0.6136), (0.0, -0.3946, -0.6136), (0.0, -0.3946, 0.6136), (-0.151, -0.3646, -0.6136), (-0.151, -0.3646, 0.6136), (-0.279, -0.279, -0.6136), (-0.279, -0.279, 0.6136), (-0.3646, -0.151, -0.6136), (-0.3646, -0.151, 0.6136), (-0.3946, 0.0, -0.6136), (-0.3946, 0.0, 0.6136), (-0.3646, 0.151, -0.6136), (-0.3646, 0.151, 0.6136), (-0.279, 0.279, -0.6136), (-0.279, 0.279, 0.6136), (-0.151, 0.3646, -0.6136), (-0.151, 0.3646, 0.6136), (0.0, 0.5051, -0.1425), (0.0, 0.4867, -0.2787), (0.0, 0.4873, 0.2643), (0.0, 0.5051, 0.1281), (0.1933, 0.4666, 0.1281), (0.1865, 0.4502, 0.2643), (0.1863, 0.4497, -0.2787), (0.1933, 0.4666, -0.1425), (0.3572, 0.3572, 0.1281), (0.3446, 0.3446, 0.2643), (0.3441, 0.3441, -0.2787), (0.3572, 0.3572, -0.1425), (0.4666, 0.1933, 0.1281), (0.4502, 0.1865, 0.2643), (0.4497, 0.1863, -0.2787), (0.4666, 0.1933, -0.1425), (0.5051, 0.0, 0.1281), (0.4873, 0.0, 0.2643), (0.4867, 0.0, -0.2787), (0.5051, 0.0, -0.1425), (0.4666, -0.1933, 0.1281), (0.4502, -0.1865, 0.2643), (0.4497, -0.1863, -0.2787), (0.4666, -0.1933, -0.1425), (0.3572, -0.3572, 0.1281), (0.3446, -0.3446, 0.2643), (0.3441, -0.3441, -0.2787), (0.3572, -0.3572, -0.1425), (0.1933, -0.4666, 0.1281), (0.1865, -0.4502, 0.2643), (0.1863, -0.4497, -0.2787), (0.1933, -0.4666, -0.1425), (0.0, -0.5051, 0.1281), (0.0, -0.4873, 0.2643), (0.0, -0.4867, -0.2787), (0.0, -0.5051, -0.1425), (-0.1933, -0.4666, 0.1281), (-0.1865, -0.4502, 0.2643), (-0.1863, -0.4497, -0.2787), (-0.1933, -0.4666, -0.1425), (-0.3572, -0.3572, 0.1281), (-0.3446, -0.3446, 0.2643), (-0.3441, -0.3441, -0.2787), (-0.3572, -0.3572, -0.1425), (-0.4666, -0.1933, 0.1281), (-0.4502, -0.1865, 0.2643), (-0.4497, -0.1863, -0.2787), (-0.4666, -0.1933, -0.1425), (-0.5051, 0.0, 0.1281), (-0.4873, 0.0, 0.2643), (-0.4867, 0.0, -0.2787), (-0.5051, 0.0, -0.1425), (-0.4666, 0.1933, 0.1281), (-0.4502, 0.1865, 0.2643), (-0.4497, 0.1863, -0.2787), (-0.4666, 0.1933, -0.1425), (-0.3572, 0.3572, 0.1281), (-0.3446, 0.3446, 0.2643), (-0.3441, 0.3441, -0.2787), (-0.3572, 0.3572, -0.1425), (-0.1933, 0.4666, 0.1281), (-0.1865, 0.4502, 0.2643), (-0.1863, 0.4497, -0.2787), (-0.1933, 0.4666, -0.1425)], [], [(37, 3, 5, 41), (39, 36, 40, 43), (43, 40, 44, 47), (47, 44, 48, 51), (51, 48, 52, 55), (55, 52, 56, 59), (59, 56, 60, 63), (63, 60, 64, 67), (67, 64, 68, 71), (71, 68, 72, 75), (75, 72, 76, 79), (79, 76, 80, 83), (83, 80, 84, 87), (87, 84, 88, 91), (3, 1, 31, 29, 27, 25, 23, 21, 19, 17, 15, 13, 11, 9, 7, 5), (91, 88, 92, 95), (34, 1, 3, 37), (0, 2, 4, 6, 8, 10, 12, 14, 16, 18, 20, 22, 24, 26, 28, 30), (32, 35, 36, 39), (93, 31, 1, 34), (28, 90, 94, 30), (89, 29, 31, 93), (26, 86, 90, 28), (85, 27, 29, 89), (24, 82, 86, 26), (81, 25, 27, 85), (22, 78, 82, 24), (77, 23, 25, 81), (20, 74, 78, 22), (73, 21, 23, 77), (18, 70, 74, 20), (69, 19, 21, 73), (16, 66, 70, 18), (65, 17, 19, 69), (14, 62, 66, 16), (61, 15, 17, 65), (12, 58, 62, 14), (57, 13, 15, 61), (10, 54, 58, 12), (53, 11, 13, 57), (8, 50, 54, 10), (49, 9, 11, 53), (6, 46, 50, 8), (45, 7, 9, 49), (4, 42, 46, 6), (41, 5, 7, 45), (2, 38, 42, 4), (30, 94, 33, 0), (95, 92, 35, 32), (95, 32, 33, 94), (93, 34, 35, 92), (91, 95, 94, 90), (89, 93, 92, 88), (87, 91, 90, 86), (85, 89, 88, 84), (83, 87, 86, 82), (81, 85, 84, 80), (79, 83, 82, 78), (77, 81, 80, 76), (75, 79, 78, 74), (73, 77, 76, 72), (71, 75, 74, 70), (69, 73, 72, 68), (67, 71, 70, 66), (65, 69, 68, 64), (63, 67, 66, 62), (61, 65, 64, 60), (59, 63, 62, 58), (57, 61, 60, 56), (55, 59, 58, 54), (53, 57, 56, 52), (51, 55, 54, 50), (49, 53, 52, 48), (47, 51, 50, 46), (45, 49, 48, 44), (43, 47, 46, 42), (41, 45, 44, 40), (39, 43, 42, 38), (37, 41, 40, 36), (32, 39, 38, 33), (34, 37, 36, 35), (0, 33, 38, 2)])
_uv = me_cylinder_002.uv_layers.new(name='UVMap')
_uv.uv.foreach_set('vector', [0.9361, 0.5958, 0.9361, 0.7712, 0.8736, 0.7712, 0.8736, 0.5958, 0.9361, 0.3915, 0.9361, 0.5274, 0.8736, 0.5274, 0.8736, 0.3915, 0.8736, 0.3915, 0.8736, 0.5274, 0.8111, 0.5274, 0.8111, 0.3915, 0.8111, 0.3915, 0.8111, 0.5274, 0.7487, 0.5274, 0.7487, 0.3915, 0.7487, 0.3915, 0.7487, 0.5274, 0.6862, 0.5274, 0.6862, 0.3915, 0.6862, 0.3915, 0.6862, 0.5274, 0.6237, 0.5274, 0.6237, 0.3915, 0.6237, 0.3915, 0.6237, 0.5274, 0.5612, 0.5274, 0.5612, 0.3915, 0.5612, 0.3915, 0.5612, 0.5274, 0.4987, 0.5274, 0.4987, 0.3915, 0.4987, 0.3915, 0.4987, 0.5274, 0.4362, 0.5274, 0.4362, 0.3915, 0.4362, 0.3915, 0.4362, 0.5274, 0.3738, 0.5274, 0.3738, 0.3915, 0.3738, 0.3915, 0.3738, 0.5274, 0.3113, 0.5274, 0.3113, 0.3915, 0.3113, 0.3915, 0.3113, 0.5274, 0.2488, 0.5274, 0.2488, 0.3915, 0.2488, 0.3915, 0.2488, 0.5274, 0.1863, 0.5274, 0.1863, 0.3915, 0.1863, 0.3915, 0.1863, 0.5274, 0.1238, 0.5274, 0.1238, 0.3915, 0.896, 0.5226, 0.896, 0.5851, 0.8721, 0.6428, 0.8279, 0.687, 0.7702, 0.7109, 0.7077, 0.7109, 0.65, 0.687, 0.6058, 0.6428, 0.5819, 0.5851, 0.5819, 0.5226, 0.6058, 0.4649, 0.65, 0.4207, 0.7077, 0.3968, 0.7702, 0.3968, 0.8279, 0.4207, 0.8721, 0.4649, 0.1238, 0.3915, 0.1238, 0.5274, 0.06134, 0.5274, 0.06134, 0.3915, 0.9986, 0.5958, 0.9986, 0.7712, 0.9361, 0.7712, 0.9361, 0.5958, 0.5774, 0.6047, 0.5332, 0.5606, 0.5093, 0.5028, 0.5093, 0.4403, 0.5332, 0.3826, 0.5774, 0.3384, 0.6352, 0.3145, 0.6976, 0.3145, 0.7554, 0.3384, 0.7995, 0.3826, 0.8235, 0.4403, 0.8235, 0.5028, 0.7995, 0.5606, 0.7554, 0.6047, 0.6976, 0.6286, 0.6352, 0.6286, 0.9986, 0.3915, 0.9986, 0.5274, 0.9361, 0.5274, 0.9361, 0.3915, 0.06134, 0.5958, 0.06134, 0.7712, -0.001147, 0.7712, -0.001147, 0.5958, 0.1238, 0.1549, 0.1238, 0.3232, 0.06134, 0.3232, 0.06134, 0.1549, 0.1238, 0.5958, 0.1238, 0.7712, 0.06134, 0.7712, 0.06134, 0.5958, 0.1863, 0.1549, 0.1863, 0.3232, 0.1238, 0.3232, 0.1238, 0.1549, 0.1863, 0.5958, 0.1863, 0.7712, 0.1238, 0.7712, 0.1238, 0.5958, 0.2488, 0.1549, 0.2488, 0.3232, 0.1863, 0.3232, 0.1863, 0.1549, 0.2488, 0.5958, 0.2488, 0.7712, 0.1863, 0.7712, 0.1863, 0.5958, 0.3113, 0.1549, 0.3113, 0.3232, 0.2488, 0.3232, 0.2488, 0.1549, 0.3113, 0.5958, 0.3113, 0.7712, 0.2488, 0.7712, 0.2488, 0.5958, 0.3738, 0.1549, 0.3738, 0.3232, 0.3113, 0.3232, 0.3113, 0.1549, 0.3738, 0.5958, 0.3738, 0.7712, 0.3113, 0.7712, 0.3113, 0.5958, 0.4362, 0.1549, 0.4362, 0.3232, 0.3738, 0.3232, 0.3738, 0.1549, 0.4362, 0.5958, 0.4362, 0.7712, 0.3738, 0.7712, 0.3738, 0.5958, 0.4987, 0.1549, 0.4987, 0.3232, 0.4362, 0.3232, 0.4362, 0.1549, 0.4987, 0.5958, 0.4987, 0.7712, 0.4362, 0.7712, 0.4362, 0.5958, 0.5612, 0.1549, 0.5612, 0.3232, 0.4987, 0.3232, 0.4987, 0.1549, 0.5612, 0.5958, 0.5612, 0.7712, 0.4987, 0.7712, 0.4987, 0.5958, 0.6237, 0.1549, 0.6237, 0.3232, 0.5612, 0.3232, 0.5612, 0.1549, 0.6237, 0.5958, 0.6237, 0.7712, 0.5612, 0.7712, 0.5612, 0.5958, 0.6862, 0.1549, 0.6862, 0.3232, 0.6237, 0.3232, 0.6237, 0.1549, 0.6862, 0.5958, 0.6862, 0.7712, 0.6237, 0.7712, 0.6237, 0.5958, 0.7487, 0.1549, 0.7487, 0.3232, 0.6862, 0.3232, 0.6862, 0.1549, 0.7487, 0.5958, 0.7487, 0.7712, 0.6862, 0.7712, 0.6862, 0.5958, 0.8111, 0.1549, 0.8111, 0.3232, 0.7487, 0.3232, 0.7487, 0.1549, 0.8111, 0.5958, 0.8111, 0.7712, 0.7487, 0.7712, 0.7487, 0.5958, 0.8736, 0.1549, 0.8736, 0.3232, 0.8111, 0.3232, 0.8111, 0.1549, 0.8736, 0.5958, 0.8736, 0.7712, 0.8111, 0.7712, 0.8111, 0.5958, 0.9361, 0.1549, 0.9361, 0.3232, 0.8736, 0.3232, 0.8736, 0.1549, 0.06134, 0.1549, 0.06134, 0.3232, -0.001147, 0.3232, -0.001147, 0.1549, 0.06134, 0.3915, 0.06134, 0.5274, -0.001147, 0.5274, -0.001147, 0.3915, 0.06134, 0.3915, -0.001147, 0.3915, -0.001147, 0.3232, 0.06134, 0.3232, 0.06134, 0.5958, -0.001147, 0.5958, -0.001147, 0.5274, 0.06134, 0.5274, 0.1238, 0.3915, 0.06134, 0.3915, 0.06134, 0.3232, 0.1238, 0.3232, 0.1238, 0.5958, 0.06134, 0.5958, 0.06134, 0.5274, 0.1238, 0.5274, 0.1863, 0.3915, 0.1238, 0.3915, 0.1238, 0.3232, 0.1863, 0.3232, 0.1863, 0.5958, 0.1238, 0.5958, 0.1238, 0.5274, 0.1863, 0.5274, 0.2488, 0.3915, 0.1863, 0.3915, 0.1863, 0.3232, 0.2488, 0.3232, 0.2488, 0.5958, 0.1863, 0.5958, 0.1863, 0.5274, 0.2488, 0.5274, 0.3113, 0.3915, 0.2488, 0.3915, 0.2488, 0.3232, 0.3113, 0.3232, 0.3113, 0.5958, 0.2488, 0.5958, 0.2488, 0.5274, 0.3113, 0.5274, 0.3738, 0.3915, 0.3113, 0.3915, 0.3113, 0.3232, 0.3738, 0.3232, 0.3738, 0.5958, 0.3113, 0.5958, 0.3113, 0.5274, 0.3738, 0.5274, 0.4362, 0.3915, 0.3738, 0.3915, 0.3738, 0.3232, 0.4362, 0.3232, 0.4362, 0.5958, 0.3738, 0.5958, 0.3738, 0.5274, 0.4362, 0.5274, 0.4987, 0.3915, 0.4362, 0.3915, 0.4362, 0.3232, 0.4987, 0.3232, 0.4987, 0.5958, 0.4362, 0.5958, 0.4362, 0.5274, 0.4987, 0.5274, 0.5612, 0.3915, 0.4987, 0.3915, 0.4987, 0.3232, 0.5612, 0.3232, 0.5612, 0.5958, 0.4987, 0.5958, 0.4987, 0.5274, 0.5612, 0.5274, 0.6237, 0.3915, 0.5612, 0.3915, 0.5612, 0.3232, 0.6237, 0.3232, 0.6237, 0.5958, 0.5612, 0.5958, 0.5612, 0.5274, 0.6237, 0.5274, 0.6862, 0.3915, 0.6237, 0.3915, 0.6237, 0.3232, 0.6862, 0.3232, 0.6862, 0.5958, 0.6237, 0.5958, 0.6237, 0.5274, 0.6862, 0.5274, 0.7487, 0.3915, 0.6862, 0.3915, 0.6862, 0.3232, 0.7487, 0.3232, 0.7487, 0.5958, 0.6862, 0.5958, 0.6862, 0.5274, 0.7487, 0.5274, 0.8111, 0.3915, 0.7487, 0.3915, 0.7487, 0.3232, 0.8111, 0.3232, 0.8111, 0.5958, 0.7487, 0.5958, 0.7487, 0.5274, 0.8111, 0.5274, 0.8736, 0.3915, 0.8111, 0.3915, 0.8111, 0.3232, 0.8736, 0.3232, 0.8736, 0.5958, 0.8111, 0.5958, 0.8111, 0.5274, 0.8736, 0.5274, 0.9361, 0.3915, 0.8736, 0.3915, 0.8736, 0.3232, 0.9361, 0.3232, 0.9361, 0.5958, 0.8736, 0.5958, 0.8736, 0.5274, 0.9361, 0.5274, 0.9986, 0.3915, 0.9361, 0.3915, 0.9361, 0.3232, 0.9986, 0.3232, 0.9986, 0.5958, 0.9361, 0.5958, 0.9361, 0.5274, 0.9986, 0.5274, 0.9986, 0.1549, 0.9986, 0.3232, 0.9361, 0.3232, 0.9361, 0.1549])
me_cylinder_002.materials.append(mat_planks)
me_cylinder_002.update()
me_cylinder_003 = bpy.data.meshes.new('Cylinder.003')
me_cylinder_003.from_pydata([(0.0, 0.3946, -0.6136), (0.0, 0.3946, 0.6136), (0.151, 0.3646, -0.6136), (0.151, 0.3646, 0.6136), (0.279, 0.279, -0.6136), (0.279, 0.279, 0.6136), (0.3646, 0.151, -0.6136), (0.3646, 0.151, 0.6136), (0.3946, 0.0, -0.6136), (0.3946, 0.0, 0.6136), (0.3646, -0.151, -0.6136), (0.3646, -0.151, 0.6136), (0.279, -0.279, -0.6136), (0.279, -0.279, 0.6136), (0.151, -0.3646, -0.6136), (0.151, -0.3646, 0.6136), (0.0, -0.3946, -0.6136), (0.0, -0.3946, 0.6136), (-0.151, -0.3646, -0.6136), (-0.151, -0.3646, 0.6136), (-0.279, -0.279, -0.6136), (-0.279, -0.279, 0.6136), (-0.3646, -0.151, -0.6136), (-0.3646, -0.151, 0.6136), (-0.3946, 0.0, -0.6136), (-0.3946, 0.0, 0.6136), (-0.3646, 0.151, -0.6136), (-0.3646, 0.151, 0.6136), (-0.279, 0.279, -0.6136), (-0.279, 0.279, 0.6136), (-0.151, 0.3646, -0.6136), (-0.151, 0.3646, 0.6136), (0.0, 0.5051, -0.1425), (0.0, 0.4867, -0.2787), (0.0, 0.4873, 0.2643), (0.0, 0.5051, 0.1281), (0.1933, 0.4666, 0.1281), (0.1865, 0.4502, 0.2643), (0.1863, 0.4497, -0.2787), (0.1933, 0.4666, -0.1425), (0.3572, 0.3572, 0.1281), (0.3446, 0.3446, 0.2643), (0.3441, 0.3441, -0.2787), (0.3572, 0.3572, -0.1425), (0.4666, 0.1933, 0.1281), (0.4502, 0.1865, 0.2643), (0.4497, 0.1863, -0.2787), (0.4666, 0.1933, -0.1425), (0.5051, 0.0, 0.1281), (0.4873, 0.0, 0.2643), (0.4867, 0.0, -0.2787), (0.5051, 0.0, -0.1425), (0.4666, -0.1933, 0.1281), (0.4502, -0.1865, 0.2643), (0.4497, -0.1863, -0.2787), (0.4666, -0.1933, -0.1425), (0.3572, -0.3572, 0.1281), (0.3446, -0.3446, 0.2643), (0.3441, -0.3441, -0.2787), (0.3572, -0.3572, -0.1425), (0.1933, -0.4666, 0.1281), (0.1865, -0.4502, 0.2643), (0.1863, -0.4497, -0.2787), (0.1933, -0.4666, -0.1425), (0.0, -0.5051, 0.1281), (0.0, -0.4873, 0.2643), (0.0, -0.4867, -0.2787), (0.0, -0.5051, -0.1425), (-0.1933, -0.4666, 0.1281), (-0.1865, -0.4502, 0.2643), (-0.1863, -0.4497, -0.2787), (-0.1933, -0.4666, -0.1425), (-0.3572, -0.3572, 0.1281), (-0.3446, -0.3446, 0.2643), (-0.3441, -0.3441, -0.2787), (-0.3572, -0.3572, -0.1425), (-0.4666, -0.1933, 0.1281), (-0.4502, -0.1865, 0.2643), (-0.4497, -0.1863, -0.2787), (-0.4666, -0.1933, -0.1425), (-0.5051, 0.0, 0.1281), (-0.4873, 0.0, 0.2643), (-0.4867, 0.0, -0.2787), (-0.5051, 0.0, -0.1425), (-0.4666, 0.1933, 0.1281), (-0.4502, 0.1865, 0.2643), (-0.4497, 0.1863, -0.2787), (-0.4666, 0.1933, -0.1425), (-0.3572, 0.3572, 0.1281), (-0.3446, 0.3446, 0.2643), (-0.3441, 0.3441, -0.2787), (-0.3572, 0.3572, -0.1425), (-0.1933, 0.4666, 0.1281), (-0.1865, 0.4502, 0.2643), (-0.1863, 0.4497, -0.2787), (-0.1933, 0.4666, -0.1425)], [], [(37, 3, 5, 41), (39, 36, 40, 43), (43, 40, 44, 47), (47, 44, 48, 51), (51, 48, 52, 55), (55, 52, 56, 59), (59, 56, 60, 63), (63, 60, 64, 67), (67, 64, 68, 71), (71, 68, 72, 75), (75, 72, 76, 79), (79, 76, 80, 83), (83, 80, 84, 87), (87, 84, 88, 91), (3, 1, 31, 29, 27, 25, 23, 21, 19, 17, 15, 13, 11, 9, 7, 5), (91, 88, 92, 95), (34, 1, 3, 37), (0, 2, 4, 6, 8, 10, 12, 14, 16, 18, 20, 22, 24, 26, 28, 30), (32, 35, 36, 39), (93, 31, 1, 34), (28, 90, 94, 30), (89, 29, 31, 93), (26, 86, 90, 28), (85, 27, 29, 89), (24, 82, 86, 26), (81, 25, 27, 85), (22, 78, 82, 24), (77, 23, 25, 81), (20, 74, 78, 22), (73, 21, 23, 77), (18, 70, 74, 20), (69, 19, 21, 73), (16, 66, 70, 18), (65, 17, 19, 69), (14, 62, 66, 16), (61, 15, 17, 65), (12, 58, 62, 14), (57, 13, 15, 61), (10, 54, 58, 12), (53, 11, 13, 57), (8, 50, 54, 10), (49, 9, 11, 53), (6, 46, 50, 8), (45, 7, 9, 49), (4, 42, 46, 6), (41, 5, 7, 45), (2, 38, 42, 4), (30, 94, 33, 0), (95, 92, 35, 32), (95, 32, 33, 94), (93, 34, 35, 92), (91, 95, 94, 90), (89, 93, 92, 88), (87, 91, 90, 86), (85, 89, 88, 84), (83, 87, 86, 82), (81, 85, 84, 80), (79, 83, 82, 78), (77, 81, 80, 76), (75, 79, 78, 74), (73, 77, 76, 72), (71, 75, 74, 70), (69, 73, 72, 68), (67, 71, 70, 66), (65, 69, 68, 64), (63, 67, 66, 62), (61, 65, 64, 60), (59, 63, 62, 58), (57, 61, 60, 56), (55, 59, 58, 54), (53, 57, 56, 52), (51, 55, 54, 50), (49, 53, 52, 48), (47, 51, 50, 46), (45, 49, 48, 44), (43, 47, 46, 42), (41, 45, 44, 40), (39, 43, 42, 38), (37, 41, 40, 36), (32, 39, 38, 33), (34, 37, 36, 35), (0, 33, 38, 2)])
_uv = me_cylinder_003.uv_layers.new(name='UVMap')
_uv.uv.foreach_set('vector', [0.8843, 0.2666, 0.9845, 0.3668, 0.9404, 0.411, 0.8401, 0.3108, 0.7675, 0.1498, 0.8452, 0.2275, 0.801, 0.2717, 0.7234, 0.194, 0.7234, 0.194, 0.801, 0.2717, 0.7568, 0.3158, 0.6792, 0.2382, 0.6792, 0.2382, 0.7568, 0.3158, 0.7126, 0.36, 0.635, 0.2824, 0.635, 0.2824, 0.7126, 0.36, 0.6685, 0.4042, 0.5908, 0.3266, 0.5908, 0.3266, 0.6685, 0.4042, 0.6243, 0.4484, 0.5466, 0.3707, 0.5466, 0.3707, 0.6243, 0.4484, 0.5801, 0.4926, 0.5025, 0.4149, 0.5025, 0.4149, 0.5801, 0.4926, 0.5359, 0.5367, 0.4583, 0.4591, 0.4583, 0.4591, 0.5359, 0.5367, 0.4917, 0.5809, 0.4141, 0.5033, 0.4141, 0.5033, 0.4917, 0.5809, 0.4476, 0.6251, 0.3699, 0.5475, 0.3699, 0.5475, 0.4476, 0.6251, 0.4034, 0.6693, 0.3257, 0.5916, 0.3257, 0.5916, 0.4034, 0.6693, 0.3592, 0.7135, 0.2815, 0.6358, 0.2815, 0.6358, 0.3592, 0.7135, 0.315, 0.7577, 0.2374, 0.68, 0.2374, 0.68, 0.315, 0.7577, 0.2708, 0.8018, 0.1932, 0.7242, 0.3949, 0.8926, 0.3508, 0.9368, 0.293, 0.9607, 0.2305, 0.9607, 0.1728, 0.9368, 0.1286, 0.8926, 0.1047, 0.8349, 0.1047, 0.7724, 0.1286, 0.7147, 0.1728, 0.6705, 0.2305, 0.6466, 0.293, 0.6466, 0.3508, 0.6705, 0.3949, 0.7147, 0.4189, 0.7724, 0.4189, 0.8349, 0.1932, 0.7242, 0.2708, 0.8018, 0.2266, 0.846, 0.149, 0.7684, 0.9285, 0.2224, 1.029, 0.3226, 0.9845, 0.3668, 0.8843, 0.2666, 0.5666, 0.6047, 0.5224, 0.5606, 0.4985, 0.5028, 0.4985, 0.4403, 0.5224, 0.3826, 0.5666, 0.3384, 0.6243, 0.3145, 0.6868, 0.3145, 0.7445, 0.3384, 0.7887, 0.3826, 0.8126, 0.4403, 0.8126, 0.5028, 0.7887, 0.5606, 0.7445, 0.6047, 0.6868, 0.6286, 0.6243, 0.6286, 0.8117, 0.1056, 0.8894, 0.1833, 0.8452, 0.2275, 0.7675, 0.1498, 0.2658, 0.8851, 0.366, 0.9854, 0.3218, 1.03, 0.2216, 0.9293, 0.05798, 0.589, 0.1541, 0.6851, 0.1099, 0.7293, 0.0138, 0.6332, 0.3099, 0.841, 0.4102, 0.9412, 0.366, 0.9854, 0.2658, 0.8851, 0.1022, 0.5448, 0.1983, 0.6409, 0.1541, 0.6851, 0.05798, 0.589, 0.3541, 0.7968, 0.4544, 0.897, 0.4102, 0.9412, 0.3099, 0.841, 0.1463, 0.5006, 0.2425, 0.5968, 0.1983, 0.6409, 0.1022, 0.5448, 0.3983, 0.7526, 0.4985, 0.8528, 0.4544, 0.897, 0.3541, 0.7968, 0.1905, 0.4564, 0.2867, 0.5526, 0.2425, 0.5968, 0.1463, 0.5006, 0.4425, 0.7084, 0.5427, 0.8086, 0.4985, 0.8528, 0.3983, 0.7526, 0.2347, 0.4123, 0.3308, 0.5084, 0.2867, 0.5526, 0.1905, 0.4564, 0.4867, 0.6642, 0.5869, 0.7645, 0.5427, 0.8086, 0.4425, 0.7084, 0.2789, 0.3681, 0.375, 0.4642, 0.3308, 0.5084, 0.2347, 0.4123, 0.5308, 0.62, 0.6311, 0.7203, 0.5869, 0.7645, 0.4867, 0.6642, 0.3231, 0.3239, 0.4192, 0.42, 0.375, 0.4642, 0.2789, 0.3681, 0.575, 0.5759, 0.6753, 0.6761, 0.6311, 0.7203, 0.5308, 0.62, 0.3673, 0.2797, 0.4634, 0.3759, 0.4192, 0.42, 0.3231, 0.3239, 0.6192, 0.5317, 0.7195, 0.6319, 0.6753, 0.6761, 0.575, 0.5759, 0.4114, 0.2355, 0.5076, 0.3317, 0.4634, 0.3759, 0.3673, 0.2797, 0.6634, 0.4875, 0.7636, 0.5877, 0.7195, 0.6319, 0.6192, 0.5317, 0.4556, 0.1914, 0.5518, 0.2875, 0.5076, 0.3317, 0.4114, 0.2355, 0.7076, 0.4433, 0.8078, 0.5436, 0.7636, 0.5877, 0.6634, 0.4875, 0.4998, 0.1472, 0.5959, 0.2433, 0.5518, 0.2875, 0.4556, 0.1914, 0.7518, 0.3991, 0.852, 0.4994, 0.8078, 0.5436, 0.7076, 0.4433, 0.544, 0.103, 0.6401, 0.1991, 0.5959, 0.2433, 0.4998, 0.1472, 0.7959, 0.3549, 0.8962, 0.4552, 0.852, 0.4994, 0.7518, 0.3991, 0.5882, 0.05881, 0.6843, 0.1549, 0.6401, 0.1991, 0.544, 0.103, 0.8401, 0.3108, 0.9404, 0.411, 0.8962, 0.4552, 0.7959, 0.3549, 0.6324, 0.01463, 0.7285, 0.1108, 0.6843, 0.1549, 0.5882, 0.05881, 0.0138, 0.6332, 0.1099, 0.7293, 0.06575, 0.7735, -0.03038, 0.6774, 0.149, 0.7684, 0.2266, 0.846, 0.1825, 0.8902, 0.1048, 0.8126, 0.149, 0.7684, 0.1048, 0.8126, 0.06575, 0.7735, 0.1099, 0.7293, 0.2658, 0.8851, 0.2216, 0.9293, 0.1825, 0.8902, 0.2266, 0.846, 0.1932, 0.7242, 0.149, 0.7684, 0.1099, 0.7293, 0.1541, 0.6851, 0.3099, 0.841, 0.2658, 0.8851, 0.2266, 0.846, 0.2708, 0.8018, 0.2374, 0.68, 0.1932, 0.7242, 0.1541, 0.6851, 0.1983, 0.6409, 0.3541, 0.7968, 0.3099, 0.841, 0.2708, 0.8018, 0.315, 0.7577, 0.2815, 0.6358, 0.2374, 0.68, 0.1983, 0.6409, 0.2425, 0.5968, 0.3983, 0.7526, 0.3541, 0.7968, 0.315, 0.7577, 0.3592, 0.7135, 0.3257, 0.5916, 0.2815, 0.6358, 0.2425, 0.5968, 0.2867, 0.5526, 0.4425, 0.7084, 0.3983, 0.7526, 0.3592, 0.7135, 0.4034, 0.6693, 0.3699, 0.5475, 0.3257, 0.5916, 0.2867, 0.5526, 0.3308, 0.5084, 0.4867, 0.6642, 0.4425, 0.7084, 0.4034, 0.6693, 0.4476, 0.6251, 0.4141, 0.5033, 0.3699, 0.5475, 0.3308, 0.5084, 0.375, 0.4642, 0.5308, 0.62, 0.4867, 0.6642, 0.4476, 0.6251, 0.4917, 0.5809, 0.4583, 0.4591, 0.4141, 0.5033, 0.375, 0.4642, 0.4192, 0.42, 0.575, 0.5759, 0.5308, 0.62, 0.4917, 0.5809, 0.5359, 0.5367, 0.5025, 0.4149, 0.4583, 0.4591, 0.4192, 0.42, 0.4634, 0.3759, 0.6192, 0.5317, 0.575, 0.5759, 0.5359, 0.5367, 0.5801, 0.4926, 0.5466, 0.3707, 0.5025, 0.4149, 0.4634, 0.3759, 0.5076, 0.3317, 0.6634, 0.4875, 0.6192, 0.5317, 0.5801, 0.4926, 0.6243, 0.4484, 0.5908, 0.3266, 0.5466, 0.3707, 0.5076, 0.3317, 0.5518, 0.2875, 0.7076, 0.4433, 0.6634, 0.4875, 0.6243, 0.4484, 0.6685, 0.4042, 0.635, 0.2824, 0.5908, 0.3266, 0.5518, 0.2875, 0.5959, 0.2433, 0.7518, 0.3991, 0.7076, 0.4433, 0.6685, 0.4042, 0.7126, 0.36, 0.6792, 0.2382, 0.635, 0.2824, 0.5959, 0.2433, 0.6401, 0.1991, 0.7959, 0.3549, 0.7518, 0.3991, 0.7126, 0.36, 0.7568, 0.3158, 0.7234, 0.194, 0.6792, 0.2382, 0.6401, 0.1991, 0.6843, 0.1549, 0.8401, 0.3108, 0.7959, 0.3549, 0.7568, 0.3158, 0.801, 0.2717, 0.7675, 0.1498, 0.7234, 0.194, 0.6843, 0.1549, 0.7285, 0.1108, 0.8843, 0.2666, 0.8401, 0.3108, 0.801, 0.2717, 0.8452, 0.2275, 0.8117, 0.1056, 0.7675, 0.1498, 0.7285, 0.1108, 0.7727, 0.06657, 0.9285, 0.2224, 0.8843, 0.2666, 0.8452, 0.2275, 0.8894, 0.1833, 0.6765, -0.02956, 0.7727, 0.06657, 0.7285, 0.1108, 0.6324, 0.01463])
me_cylinder_003.materials.append(mat_barrelfour)
me_cylinder_003.update()

# ---- objects
ob_cube = bpy.data.objects.new('Cube', me_cube)
ob_light = bpy.data.objects.new('Light', light_light)
ob_camera = bpy.data.objects.new('Camera', cam_camera)
ob_cylinder = bpy.data.objects.new('Cylinder', me_cylinder)
ob_cylinder_001 = bpy.data.objects.new('Cylinder.001', me_cylinder_001)
ob_cylinder_002 = bpy.data.objects.new('Cylinder.002', me_cylinder_002)
ob_cylinder_003 = bpy.data.objects.new('Cylinder.003', me_cylinder_003)

# ---- transforms, parenting, visibility, modifiers, constraints
ob_cube.location = (5.0, 0.0, 2.255)
ob_cube.scale = (1.0, 1.0, 2.248)
ob_cube.lock_rotations_4d = False
ob_cube.empty_display_type = 'ARROWS'
ob_cube.lineart.crease_threshold = 0.0
ob_light.location = (4.076, -2.374, 5.904)
ob_light.rotation_euler = (0.6503, 0.05522, 1.866)
ob_light.lock_rotations_4d = False
ob_light.empty_display_type = 'ARROWS'
ob_light.color = (0.0, 0.0, 0.0, 0.0)
ob_light.lineart.crease_threshold = 0.0
ob_camera.location = (7.359, -6.926, 4.958)
ob_camera.rotation_euler = (1.109, 0.0, 0.8149)
ob_camera.lock_rotations_4d = False
ob_camera.empty_display_type = 'ARROWS'
ob_camera.color = (0.0, 0.0, 0.0, 0.0)
ob_camera.display_type = 'WIRE'
ob_camera.lineart.crease_threshold = 0.0
ob_cylinder.location = (6.807, 0.0, 0.6237)
ob_cylinder_001.location = (7.975, 0.0, 0.6237)
ob_cylinder_001.rotation_euler = (0.0, -0.0, -2.967)
ob_cylinder_002.location = (9.143, 0.0, 0.6237)
ob_cylinder_003.location = (10.31, 0.0, 0.6237)

# ---- collection membership
col_collection.objects.link(ob_cube)
col_collection.objects.link(ob_light)
col_collection.objects.link(ob_camera)
col_collection.objects.link(ob_cylinder)
col_collection.objects.link(ob_cylinder_001)
col_collection.objects.link(ob_cylinder_002)
col_collection.objects.link(ob_cylinder_003)

# ---- scene / render settings (as saved in the file)
scene.camera = ob_camera
scene.frame_start = 1; scene.frame_end = 250; scene.frame_set(1)
scene.render.engine = 'BLENDER_EEVEE_NEXT'
scene.cycles.sampling_pattern = 'TABULATED_SOBOL'
bpy.context.view_layer.update()
